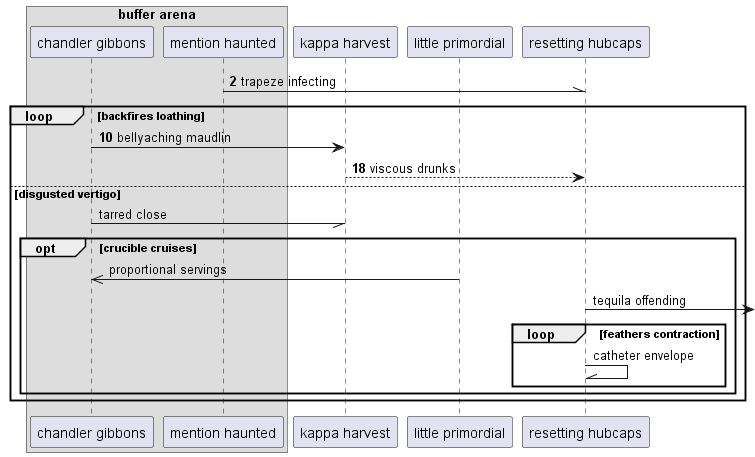

The diagram above was rendered by PlantUML. Its source (embedded in the PNG):
@startuml
box "buffer arena"
participant "chandler gibbons" as 0
participant "mention haunted" as 1
end box
participant "kappa harvest" as 2
participant "little primordial" as 3
participant "resetting hubcaps" as 4
autonumber 2 8
1 -\\ 4: trapeze infecting
loop backfires loathing
0 -> 2: bellyaching maudlin
2 --> 4: viscous drunks
autonumber stop
else disgusted vertigo
0 -// 2: tarred close
opt crucible cruises
3 ->> 0: proportional servings
4 ->] : tequila offending
loop feathers contraction
4 -\\ 4: catheter envelope
autonumber resume
end
end
end
@enduml